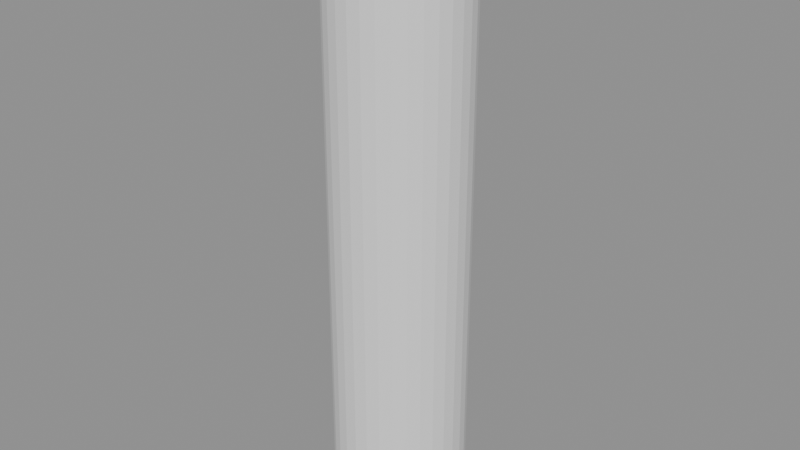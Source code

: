 # Source: p0251.blend  (saved by Blender 4.5.90; exported with 4.5.12 LTS)
import bpy
from mathutils import Matrix  # noqa: F401  (used for matrix-valued properties, if any)

bpy.ops.wm.read_factory_settings(use_empty=True)
scene = bpy.context.scene
scene.name = 'Scene'

# ---- collections
col_asset_p0251 = bpy.data.collections.new('Asset_p0251'); scene.collection.children.link(col_asset_p0251)

# ---- meshes
me_cylinder = bpy.data.meshes.new('Cylinder')
me_cylinder.from_pydata([(0.0, 0.1, -0.45), (0.0, 0.1, 0.45), (0.01951, 0.09808, -0.45), (0.01951, 0.09808, 0.45), (0.03827, 0.09239, -0.45), (0.03827, 0.09239, 0.45), (0.05556, 0.08315, -0.45), (0.05556, 0.08315, 0.45), (0.07071, 0.07071, -0.45), (0.07071, 0.07071, 0.45), (0.08315, 0.05556, -0.45), (0.08315, 0.05556, 0.45), (0.09239, 0.03827, -0.45), (0.09239, 0.03827, 0.45), (0.09808, 0.01951, -0.45), (0.09808, 0.01951, 0.45), (0.1, 0.0, -0.45), (0.1, 0.0, 0.45), (0.09808, -0.01951, -0.45), (0.09808, -0.01951, 0.45), (0.09239, -0.03827, -0.45), (0.09239, -0.03827, 0.45), (0.08315, -0.05556, -0.45), (0.08315, -0.05556, 0.45), (0.07071, -0.07071, -0.45), (0.07071, -0.07071, 0.45), (0.05556, -0.08315, -0.45), (0.05556, -0.08315, 0.45), (0.03827, -0.09239, -0.45), (0.03827, -0.09239, 0.45), (0.01951, -0.09808, -0.45), (0.01951, -0.09808, 0.45), (0.0, -0.1, -0.45), (0.0, -0.1, 0.45), (-0.01951, -0.09808, -0.45), (-0.01951, -0.09808, 0.45), (-0.03827, -0.09239, -0.45), (-0.03827, -0.09239, 0.45), (-0.05556, -0.08315, -0.45), (-0.05556, -0.08315, 0.45), (-0.07071, -0.07071, -0.45), (-0.07071, -0.07071, 0.45), (-0.08315, -0.05556, -0.45), (-0.08315, -0.05556, 0.45), (-0.09239, -0.03827, -0.45), (-0.09239, -0.03827, 0.45), (-0.09808, -0.01951, -0.45), (-0.09808, -0.01951, 0.45), (-0.1, 0.0, -0.45), (-0.1, 0.0, 0.45), (-0.09808, 0.01951, -0.45), (-0.09808, 0.01951, 0.45), (-0.09239, 0.03827, -0.45), (-0.09239, 0.03827, 0.45), (-0.08315, 0.05556, -0.45), (-0.08315, 0.05556, 0.45), (-0.07071, 0.07071, -0.45), (-0.07071, 0.07071, 0.45), (-0.05556, 0.08315, -0.45), (-0.05556, 0.08315, 0.45), (-0.03827, 0.09239, -0.45), (-0.03827, 0.09239, 0.45), (-0.01951, 0.09808, -0.45), (-0.01951, 0.09808, 0.45)], [], [(0, 1, 3, 2), (2, 3, 5, 4), (4, 5, 7, 6), (6, 7, 9, 8), (8, 9, 11, 10), (10, 11, 13, 12), (12, 13, 15, 14), (14, 15, 17, 16), (16, 17, 19, 18), (18, 19, 21, 20), (20, 21, 23, 22), (22, 23, 25, 24), (24, 25, 27, 26), (26, 27, 29, 28), (28, 29, 31, 30), (30, 31, 33, 32), (32, 33, 35, 34), (34, 35, 37, 36), (36, 37, 39, 38), (38, 39, 41, 40), (40, 41, 43, 42), (42, 43, 45, 44), (44, 45, 47, 46), (46, 47, 49, 48), (48, 49, 51, 50), (50, 51, 53, 52), (52, 53, 55, 54), (54, 55, 57, 56), (56, 57, 59, 58), (58, 59, 61, 60), (3, 1, 63, 61, 59, 57, 55, 53, 51, 49, 47, 45, 43, 41, 39, 37, 35, 33, 31, 29, 27, 25, 23, 21, 19, 17, 15, 13, 11, 9, 7, 5), (60, 61, 63, 62), (62, 63, 1, 0), (0, 2, 4, 6, 8, 10, 12, 14, 16, 18, 20, 22, 24, 26, 28, 30, 32, 34, 36, 38, 40, 42, 44, 46, 48, 50, 52, 54, 56, 58, 60, 62)])
_uv = me_cylinder.uv_layers.new(name='UVMap')
_uv.uv.foreach_set('vector', [1.0, 0.5, 1.0, 1.0, 0.9688, 1.0, 0.9688, 0.5, 0.9688, 0.5, 0.9688, 1.0, 0.9375, 1.0, 0.9375, 0.5, 0.9375, 0.5, 0.9375, 1.0, 0.9062, 1.0, 0.9062, 0.5, 0.9062, 0.5, 0.9062, 1.0, 0.875, 1.0, 0.875, 0.5, 0.875, 0.5, 0.875, 1.0, 0.8438, 1.0, 0.8438, 0.5, 0.8438, 0.5, 0.8438, 1.0, 0.8125, 1.0, 0.8125, 0.5, 0.8125, 0.5, 0.8125, 1.0, 0.7812, 1.0, 0.7812, 0.5, 0.7812, 0.5, 0.7812, 1.0, 0.75, 1.0, 0.75, 0.5, 0.75, 0.5, 0.75, 1.0, 0.7188, 1.0, 0.7188, 0.5, 0.7188, 0.5, 0.7188, 1.0, 0.6875, 1.0, 0.6875, 0.5, 0.6875, 0.5, 0.6875, 1.0, 0.6562, 1.0, 0.6562, 0.5, 0.6562, 0.5, 0.6562, 1.0, 0.625, 1.0, 0.625, 0.5, 0.625, 0.5, 0.625, 1.0, 0.5938, 1.0, 0.5938, 0.5, 0.5938, 0.5, 0.5938, 1.0, 0.5625, 1.0, 0.5625, 0.5, 0.5625, 0.5, 0.5625, 1.0, 0.5312, 1.0, 0.5312, 0.5, 0.5312, 0.5, 0.5312, 1.0, 0.5, 1.0, 0.5, 0.5, 0.5, 0.5, 0.5, 1.0, 0.4688, 1.0, 0.4688, 0.5, 0.4688, 0.5, 0.4688, 1.0, 0.4375, 1.0, 0.4375, 0.5, 0.4375, 0.5, 0.4375, 1.0, 0.4062, 1.0, 0.4062, 0.5, 0.4062, 0.5, 0.4062, 1.0, 0.375, 1.0, 0.375, 0.5, 0.375, 0.5, 0.375, 1.0, 0.3438, 1.0, 0.3438, 0.5, 0.3438, 0.5, 0.3438, 1.0, 0.3125, 1.0, 0.3125, 0.5, 0.3125, 0.5, 0.3125, 1.0, 0.2812, 1.0, 0.2812, 0.5, 0.2812, 0.5, 0.2812, 1.0, 0.25, 1.0, 0.25, 0.5, 0.25, 0.5, 0.25, 1.0, 0.2188, 1.0, 0.2188, 0.5, 0.2188, 0.5, 0.2188, 1.0, 0.1875, 1.0, 0.1875, 0.5, 0.1875, 0.5, 0.1875, 1.0, 0.1562, 1.0, 0.1562, 0.5, 0.1562, 0.5, 0.1562, 1.0, 0.125, 1.0, 0.125, 0.5, 0.125, 0.5, 0.125, 1.0, 0.09375, 1.0, 0.09375, 0.5, 0.09375, 0.5, 0.09375, 1.0, 0.0625, 1.0, 0.0625, 0.5, 0.2968, 0.4854, 0.25, 0.49, 0.2032, 0.4854, 0.1582, 0.4717, 0.1167, 0.4496, 0.08029, 0.4197, 0.05045, 0.3833, 0.02827, 0.3418, 0.01461, 0.2968, 0.01, 0.25, 0.01461, 0.2032, 0.02827, 0.1582, 0.05045, 0.1167, 0.08029, 0.08029, 0.1167, 0.05045, 0.1582, 0.02827, 0.2032, 0.01461, 0.25, 0.01, 0.2968, 0.01461, 0.3418, 0.02827, 0.3833, 0.05045, 0.4197, 0.08029, 0.4496, 0.1167, 0.4717, 0.1582, 0.4854, 0.2032, 0.49, 0.25, 0.4854, 0.2968, 0.4717, 0.3418, 0.4496, 0.3833, 0.4197, 0.4197, 0.3833, 0.4496, 0.3418, 0.4717, 0.0625, 0.5, 0.0625, 1.0, 0.03125, 1.0, 0.03125, 0.5, 0.03125, 0.5, 0.03125, 1.0, 0.0, 1.0, 0.0, 0.5, 0.75, 0.49, 0.7968, 0.4854, 0.8418, 0.4717, 0.8833, 0.4496, 0.9197, 0.4197, 0.9496, 0.3833, 0.9717, 0.3418, 0.9854, 0.2968, 0.99, 0.25, 0.9854, 0.2032, 0.9717, 0.1582, 0.9496, 0.1167, 0.9197, 0.08029, 0.8833, 0.05045, 0.8418, 0.02827, 0.7968, 0.01461, 0.75, 0.01, 0.7032, 0.01461, 0.6582, 0.02827, 0.6167, 0.05045, 0.5803, 0.08029, 0.5504, 0.1167, 0.5283, 0.1582, 0.5146, 0.2032, 0.51, 0.25, 0.5146, 0.2968, 0.5283, 0.3418, 0.5504, 0.3833, 0.5803, 0.4197, 0.6167, 0.4496, 0.6582, 0.4717, 0.7032, 0.4854])
me_cylinder.update()

# ---- objects
ob_bolardohormigon = bpy.data.objects.new('BolardoHormigon', me_cylinder)

# ---- transforms, parenting, visibility, modifiers, constraints
ob_bolardohormigon.location = (0.0, 0.0, 0.45)

# ---- collection membership
col_asset_p0251.objects.link(ob_bolardohormigon)

# ---- scene / render settings (as saved in the file)
scene.frame_start = 1; scene.frame_end = 250; scene.frame_set(1)
scene.render.engine = 'BLENDER_EEVEE_NEXT'
bpy.context.view_layer.update()

# ---- added for rendering (the .blend has no active camera and no usable light): camera, sun + grey world if the file has none
cam_auto = bpy.data.cameras.new('AutoCamera')
cam_auto.lens = 50.0
cam_auto.sensor_width = 36.0
cam_auto.clip_end = 1000.0
ob_auto_camera = bpy.data.objects.new('AutoCamera', cam_auto)
scene.collection.objects.link(ob_auto_camera)
ob_auto_camera.location = (0.872855, -1.04743, 1.14828)
ob_auto_camera.rotation_euler = (1.09748, -7.21219e-08, 0.694738)
scene.camera = ob_auto_camera
light_auto_sun = bpy.data.lights.new('AutoSun', 'SUN')
light_auto_sun.energy = 3.0
light_auto_sun.angle = 0.0523599
ob_auto_sun = bpy.data.objects.new('AutoSun', light_auto_sun)
scene.collection.objects.link(ob_auto_sun)
ob_auto_sun.rotation_euler = (0.872665, 0.174533, 0.523599)
if scene.world is None:
    world_auto = bpy.data.worlds.new('AutoWorld')
    world_auto.color = (0.3, 0.3, 0.3)
    scene.world = world_auto
bpy.context.view_layer.update()
